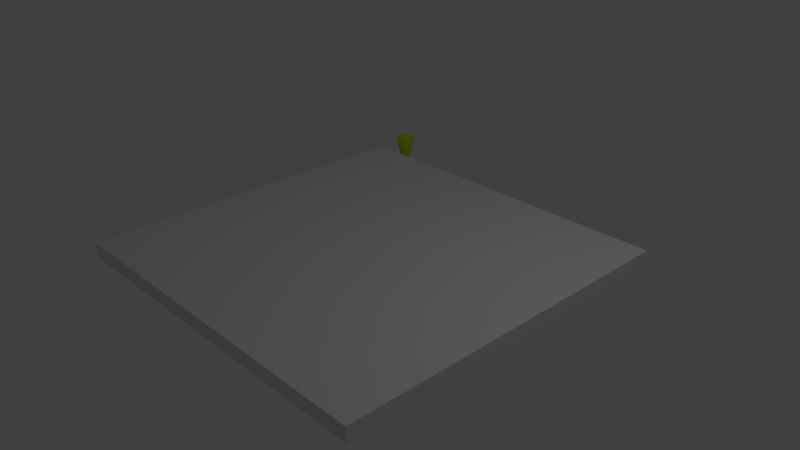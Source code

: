 # Source: MM_Sample_01.blend  (saved by Blender 2.78.0; exported with 4.5.12 LTS)
import bpy
from mathutils import Matrix  # noqa: F401  (used for matrix-valued properties, if any)

bpy.ops.wm.read_factory_settings(use_empty=True)
scene = bpy.context.scene
scene.name = 'Scene'

# ---- collections
col_collection_1 = bpy.data.collections.new('Collection 1'); scene.collection.children.link(col_collection_1)

# ---- materials (node trees are filled in below, after node groups)
mat_material_002 = bpy.data.materials.new('Material.002')
mat_material_002.alpha_threshold = 0.0
mat_material_002.use_transparent_shadow = False
mat_material_002.diffuse_color = (0.5934, 0.8, 0.01237, 1.0)
mat_material_002.roughness = 0.5

# ---- material node trees

# ---- world
world_world = bpy.data.worlds.new('World'); scene.world = world_world
world_world.color = (0.05088, 0.05088, 0.05088)
world_world.use_sun_shadow = False
world_world.sun_shadow_jitter_overblur = 0.0
world_world.cycles.sampling_method = 'MANUAL'

# ---- cameras
cam_camera = bpy.data.cameras.new('Camera')
cam_camera.clip_end = 100.0
cam_camera.lens = 35.0
cam_camera.sensor_width = 32.0
cam_camera.sensor_height = 18.0
cam_camera.ortho_scale = 7.314
cam_camera.dof.focus_distance = 0.0
cam_camera.dof.aperture_fstop = 128.0

# ---- lights
light_lamp = bpy.data.lights.new('Lamp', 'POINT')
light_lamp.transmission_factor = 0.0
light_lamp.cutoff_distance = 30.0
light_lamp.energy = 100.0
light_lamp.shadow_buffer_clip_start = 1.001
light_lamp.shadow_soft_size = 0.1
light_lamp.shadow_maximum_resolution = 0.006
light_lamp.use_absolute_resolution = True

# ---- meshes
me_cube = bpy.data.meshes.new('Cube')
me_cube.from_pydata([(-2.5, -2.5, -0.1), (-2.5, -2.5, 0.1), (-2.5, 2.5, -0.1), (-2.5, 2.5, 0.1), (2.5, -2.5, -0.1), (2.5, -2.5, 0.1), (2.5, 2.5, -0.1), (2.5, 2.5, 0.1)], [], [(0, 1, 3, 2), (2, 3, 7, 6), (6, 7, 5, 4), (4, 5, 1, 0), (2, 6, 4, 0), (7, 3, 1, 5)])
me_cube.use_remesh_preserve_volume = False
me_cube.use_remesh_preserve_attributes = False
me_cube.use_mirror_vertex_groups = False
me_cube.update()
me_cone = bpy.data.meshes.new('Cone')
me_cone.from_pydata([(2.916e-08, 0.15, 0.3), (-0.02926, 0.1471, 0.3), (-0.0574, 0.1386, 0.3), (-0.08334, 0.1247, 0.3), (-0.1061, 0.1061, 0.3), (-0.1247, 0.08334, 0.3), (-0.1386, 0.0574, 0.3), (-0.1471, 0.02926, 0.3), (-0.15, -8.012e-08, 0.3), (-2.958e-08, 9.102e-08, -0.3), (-0.1471, -0.02926, 0.3), (-0.1386, -0.0574, 0.3), (-0.1247, -0.08334, 0.3), (-0.1061, -0.1061, 0.3), (-0.08334, -0.1247, 0.3), (-0.0574, -0.1386, 0.3), (-0.02926, -0.1471, 0.3), (7.888e-08, -0.15, 0.3), (0.02926, -0.1471, 0.3), (0.0574, -0.1386, 0.3), (0.08334, -0.1247, 0.3), (0.1061, -0.1061, 0.3), (0.1247, -0.08334, 0.3), (0.1386, -0.0574, 0.3), (0.1471, -0.02926, 0.3), (0.15, 5.425e-08, 0.3), (0.1471, 0.02926, 0.3), (0.1386, 0.0574, 0.3), (0.1247, 0.08334, 0.3), (0.1061, 0.1061, 0.3), (0.08334, 0.1247, 0.3), (0.0574, 0.1386, 0.3), (0.02926, 0.1471, 0.3)], [], [(0, 9, 1), (1, 9, 2), (2, 9, 3), (3, 9, 4), (4, 9, 5), (5, 9, 6), (6, 9, 7), (7, 9, 8), (8, 9, 10), (10, 9, 11), (11, 9, 12), (12, 9, 13), (13, 9, 14), (14, 9, 15), (15, 9, 16), (16, 9, 17), (17, 9, 18), (18, 9, 19), (19, 9, 20), (20, 9, 21), (21, 9, 22), (22, 9, 23), (23, 9, 24), (24, 9, 25), (25, 9, 26), (26, 9, 27), (27, 9, 28), (28, 9, 29), (29, 9, 30), (30, 9, 31), (31, 9, 32), (32, 9, 0), (0, 1, 2, 3, 4, 5, 6, 7, 8, 10, 11, 12, 13, 14, 15, 16, 17, 18, 19, 20, 21, 22, 23, 24, 25, 26, 27, 28, 29, 30, 31, 32)])
me_cone.materials.append(mat_material_002)
me_cone.use_remesh_preserve_volume = False
me_cone.use_remesh_preserve_attributes = False
me_cone.use_mirror_vertex_groups = False
me_cone.update()

# ---- objects
ob_target = bpy.data.objects.new('target', me_cube)
ob_cone_tool = bpy.data.objects.new('cone_tool', me_cone)
ob_lamp = bpy.data.objects.new('Lamp', light_lamp)
ob_camera = bpy.data.objects.new('Camera', cam_camera)

# ---- transforms, parenting, visibility, modifiers, constraints
ob_target.location = (0.0, 0.0, 0.0)
ob_target.lineart.crease_threshold = 0.0
ob_cone_tool.location = (-2.137, 2.688, 0.0)
ob_cone_tool.lineart.crease_threshold = 0.0
ob_lamp.location = (4.076, 1.005, 5.904)
ob_lamp.rotation_euler = (0.6503, 0.05522, 1.866)
ob_lamp.lock_rotations_4d = False
ob_lamp.empty_display_type = 'ARROWS'
ob_lamp.color = (0.0, 0.0, 0.0, 0.0)
ob_lamp.hide_viewport = True
ob_lamp.lineart.crease_threshold = 0.0
ob_camera.location = (7.481, -6.508, 5.344)
ob_camera.rotation_euler = (1.109, 0.0, 0.8149)
ob_camera.lock_rotations_4d = False
ob_camera.empty_display_type = 'ARROWS'
ob_camera.color = (0.0, 0.0, 0.0, 0.0)
ob_camera.hide_viewport = True
ob_camera.display_type = 'WIRE'
ob_camera.lineart.crease_threshold = 0.0

# ---- collection membership
col_collection_1.objects.link(ob_target)
col_collection_1.objects.link(ob_cone_tool)
col_collection_1.objects.link(ob_lamp)
col_collection_1.objects.link(ob_camera)

# ---- scene / render settings (as saved in the file)
scene.camera = ob_camera
scene.frame_start = 1; scene.frame_end = 250; scene.frame_set(1)
scene.render.engine = 'BLENDER_EEVEE_NEXT'
scene.render.resolution_percentage = 50
scene.render.dither_intensity = 0.0
scene.cycles.use_denoising = False
scene.cycles.samples = 128
scene.cycles.sampling_pattern = 'TABULATED_SOBOL'
scene.cycles.light_sampling_threshold = 0.0
scene.cycles.use_adaptive_sampling = False
scene.cycles.use_light_tree = False
scene.cycles.blur_glossy = 0.0
scene.cycles.sample_clamp_indirect = 0.0
scene.view_settings.view_transform = 'Standard'
bpy.context.view_layer.update()
